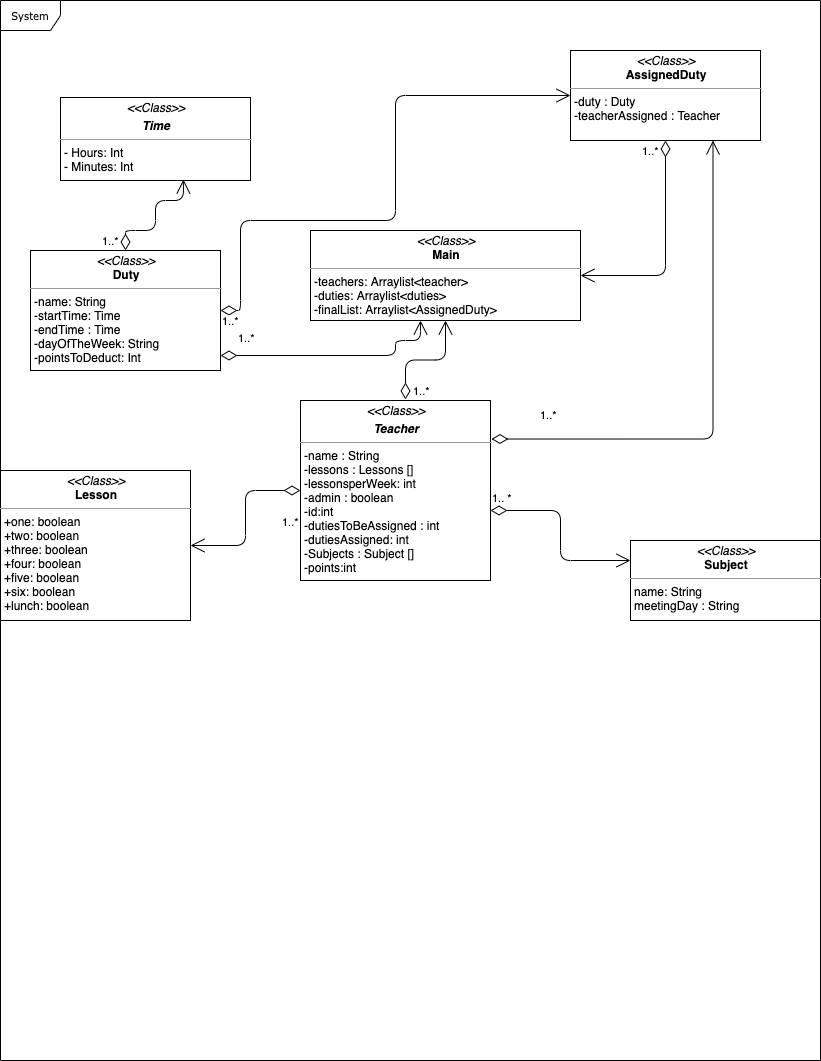

The diagram above was exported from draw.io. Its source (the exported page's mxGraphModel, read from the mxfile embedded in the PNG):
<mxGraphModel dx="1346" dy="860" grid="1" gridSize="10" guides="1" tooltips="1" connect="1" arrows="1" fold="1" page="1" pageScale="1" pageWidth="850" pageHeight="1100" background="#ffffff" math="0" shadow="0">
  <root>
    <mxCell id="0" />
    <mxCell id="1" parent="0" />
    <mxCell id="17acba5748e5396b-1" value="System" style="shape=umlFrame;whiteSpace=wrap;html=1;rounded=0;shadow=0;comic=0;labelBackgroundColor=none;strokeWidth=1;fontFamily=Verdana;fontSize=10;align=center;" parent="1" vertex="1">
      <mxGeometry x="20" y="30" width="820" height="1060" as="geometry" />
    </mxCell>
    <mxCell id="5d2195bd80daf111-12" value="&lt;p style=&quot;margin: 0px ; margin-top: 4px ; text-align: center&quot;&gt;&lt;i&gt;&amp;lt;&amp;lt;Class&amp;gt;&amp;gt;&lt;/i&gt;&lt;br&gt;&lt;b&gt;Lesson&lt;/b&gt;&lt;/p&gt;&lt;hr size=&quot;1&quot;&gt;&lt;p style=&quot;margin: 0px ; margin-left: 4px&quot;&gt;+one: boolean&lt;br&gt;+two: boolean&lt;/p&gt;&lt;p style=&quot;margin: 0px ; margin-left: 4px&quot;&gt;+three: boolean&lt;/p&gt;&lt;p style=&quot;margin: 0px ; margin-left: 4px&quot;&gt;+four: boolean&lt;/p&gt;&lt;p style=&quot;margin: 0px ; margin-left: 4px&quot;&gt;+five: boolean&lt;/p&gt;&lt;p style=&quot;margin: 0px ; margin-left: 4px&quot;&gt;+six: boolean&lt;/p&gt;&lt;p style=&quot;margin: 0px ; margin-left: 4px&quot;&gt;+lunch: boolean&lt;/p&gt;&lt;p style=&quot;margin: 0px ; margin-left: 4px&quot;&gt;&lt;br&gt;&lt;/p&gt;" style="verticalAlign=top;align=left;overflow=fill;fontSize=12;fontFamily=Helvetica;html=1;rounded=0;shadow=0;comic=0;labelBackgroundColor=none;strokeWidth=1" parent="1" vertex="1">
      <mxGeometry x="20" y="500" width="190" height="150" as="geometry" />
    </mxCell>
    <mxCell id="5d2195bd80daf111-15" value="&lt;p style=&quot;margin: 0px ; margin-top: 4px ; text-align: center&quot;&gt;&lt;i&gt;&amp;lt;&amp;lt;Class&amp;gt;&amp;gt;&lt;/i&gt;&lt;br&gt;&lt;b&gt;Main&lt;/b&gt;&lt;/p&gt;&lt;hr size=&quot;1&quot;&gt;&lt;p style=&quot;margin: 0px ; margin-left: 4px&quot;&gt;-teachers: Arraylist&amp;lt;teacher&amp;gt;&lt;br&gt;-duties: Arraylist&amp;lt;duties&amp;gt;&lt;/p&gt;&lt;p style=&quot;margin: 0px ; margin-left: 4px&quot;&gt;-finalList: Arraylist&amp;lt;AssignedDuty&amp;gt;&lt;/p&gt;&lt;p style=&quot;margin: 0px ; margin-left: 4px&quot;&gt;&lt;br&gt;&lt;/p&gt;" style="verticalAlign=top;align=left;overflow=fill;fontSize=12;fontFamily=Helvetica;html=1;rounded=0;shadow=0;comic=0;labelBackgroundColor=none;strokeWidth=1" parent="1" vertex="1">
      <mxGeometry x="330" y="260" width="270" height="90" as="geometry" />
    </mxCell>
    <mxCell id="5d2195bd80daf111-18" value="&lt;p style=&quot;margin: 0px ; margin-top: 4px ; text-align: center&quot;&gt;&lt;i&gt;&amp;lt;&amp;lt;Class&amp;gt;&amp;gt;&lt;/i&gt;&lt;/p&gt;&lt;p style=&quot;margin: 0px ; margin-top: 4px ; text-align: center&quot;&gt;&lt;b&gt;&lt;i&gt;Time&lt;/i&gt;&lt;br&gt;&lt;/b&gt;&lt;/p&gt;&lt;hr size=&quot;1&quot;&gt;&lt;p style=&quot;margin: 0px ; margin-left: 4px&quot;&gt;- Hours: Int&lt;br&gt;- Minutes: Int&lt;/p&gt;&lt;p style=&quot;margin: 0px ; margin-left: 4px&quot;&gt;&lt;br&gt;&lt;/p&gt;" style="verticalAlign=top;align=left;overflow=fill;fontSize=12;fontFamily=Helvetica;html=1;rounded=0;shadow=0;comic=0;labelBackgroundColor=none;strokeWidth=1" parent="1" vertex="1">
      <mxGeometry x="80" y="127" width="190" height="83" as="geometry" />
    </mxCell>
    <mxCell id="5d2195bd80daf111-19" value="&lt;p style=&quot;margin: 0px ; margin-top: 4px ; text-align: center&quot;&gt;&lt;i&gt;&amp;lt;&amp;lt;Class&amp;gt;&amp;gt;&lt;/i&gt;&lt;br&gt;&lt;b&gt;Duty&lt;/b&gt;&lt;/p&gt;&lt;hr size=&quot;1&quot;&gt;&lt;p style=&quot;margin: 0px ; margin-left: 4px&quot;&gt;-name: String&lt;br&gt;-startTime: Time&lt;/p&gt;&lt;p style=&quot;margin: 0px ; margin-left: 4px&quot;&gt;-endTime : Time&lt;/p&gt;&lt;p style=&quot;margin: 0px ; margin-left: 4px&quot;&gt;-dayOfTheWeek: String&lt;/p&gt;&lt;p style=&quot;margin: 0px ; margin-left: 4px&quot;&gt;-pointsToDeduct: Int&lt;/p&gt;&lt;p style=&quot;margin: 0px ; margin-left: 4px&quot;&gt;&lt;br&gt;&lt;/p&gt;" style="verticalAlign=top;align=left;overflow=fill;fontSize=12;fontFamily=Helvetica;html=1;rounded=0;shadow=0;comic=0;labelBackgroundColor=none;strokeWidth=1" parent="1" vertex="1">
      <mxGeometry x="50" y="280" width="190" height="120" as="geometry" />
    </mxCell>
    <mxCell id="5d2195bd80daf111-20" value="&lt;p style=&quot;margin: 0px ; margin-top: 4px ; text-align: center&quot;&gt;&lt;i&gt;&amp;lt;&amp;lt;Class&amp;gt;&amp;gt;&lt;/i&gt;&lt;br&gt;&lt;/p&gt;&lt;p style=&quot;margin: 0px ; margin-top: 4px ; text-align: center&quot;&gt;&lt;b&gt;&lt;i&gt;Teacher&lt;/i&gt;&lt;/b&gt;&lt;/p&gt;&lt;hr size=&quot;1&quot;&gt;&lt;p style=&quot;margin: 0px ; margin-left: 4px&quot;&gt;-name : String&lt;/p&gt;&lt;p style=&quot;margin: 0px ; margin-left: 4px&quot;&gt;-lessons : Lessons []&lt;/p&gt;&lt;p style=&quot;margin: 0px ; margin-left: 4px&quot;&gt;-lessonsperWeek: int&lt;/p&gt;&lt;p style=&quot;margin: 0px ; margin-left: 4px&quot;&gt;-admin : boolean&lt;/p&gt;&lt;p style=&quot;margin: 0px ; margin-left: 4px&quot;&gt;-id:int&lt;/p&gt;&lt;p style=&quot;margin: 0px ; margin-left: 4px&quot;&gt;-dutiesToBeAssigned : int&lt;/p&gt;&lt;p style=&quot;margin: 0px ; margin-left: 4px&quot;&gt;-dutiesAssigned: int&lt;/p&gt;&lt;p style=&quot;margin: 0px ; margin-left: 4px&quot;&gt;-Subjects : Subject []&lt;/p&gt;&lt;p style=&quot;margin: 0px ; margin-left: 4px&quot;&gt;-points:int&lt;/p&gt;" style="verticalAlign=top;align=left;overflow=fill;fontSize=12;fontFamily=Helvetica;html=1;rounded=0;shadow=0;comic=0;labelBackgroundColor=none;strokeWidth=1" parent="1" vertex="1">
      <mxGeometry x="320" y="430" width="190" height="180" as="geometry" />
    </mxCell>
    <mxCell id="4yt09IdOABRDSL4QT7EW-1" value="&lt;p style=&quot;margin: 0px ; margin-top: 4px ; text-align: center&quot;&gt;&lt;i&gt;&amp;lt;&amp;lt;Class&amp;gt;&amp;gt;&lt;/i&gt;&lt;br&gt;&lt;b&gt;Subject&lt;/b&gt;&lt;/p&gt;&lt;hr size=&quot;1&quot;&gt;&lt;p style=&quot;margin: 0px ; margin-left: 4px&quot;&gt;name: String&lt;/p&gt;&lt;p style=&quot;margin: 0px ; margin-left: 4px&quot;&gt;meetingDay : String&lt;/p&gt;&lt;p style=&quot;margin: 0px ; margin-left: 4px&quot;&gt;&lt;br&gt;&lt;/p&gt;" style="verticalAlign=top;align=left;overflow=fill;fontSize=12;fontFamily=Helvetica;html=1;rounded=0;shadow=0;comic=0;labelBackgroundColor=none;strokeWidth=1" parent="1" vertex="1">
      <mxGeometry x="650" y="570" width="190" height="80" as="geometry" />
    </mxCell>
    <mxCell id="4yt09IdOABRDSL4QT7EW-6" value="1.. *" style="endArrow=open;html=1;endSize=12;startArrow=diamondThin;startSize=14;startFill=0;edgeStyle=orthogonalEdgeStyle;align=left;verticalAlign=bottom;entryX=0;entryY=0.25;entryDx=0;entryDy=0;" parent="1" target="4yt09IdOABRDSL4QT7EW-1" edge="1">
      <mxGeometry x="-1" y="3" relative="1" as="geometry">
        <mxPoint x="510" y="540" as="sourcePoint" />
        <mxPoint x="670" y="540" as="targetPoint" />
      </mxGeometry>
    </mxCell>
    <mxCell id="4yt09IdOABRDSL4QT7EW-7" value="1..*" style="endArrow=open;html=1;endSize=12;startArrow=diamondThin;startSize=14;startFill=0;edgeStyle=orthogonalEdgeStyle;align=left;verticalAlign=bottom;entryX=1;entryY=0.5;entryDx=0;entryDy=0;exitX=0;exitY=0.5;exitDx=0;exitDy=0;" parent="1" source="5d2195bd80daf111-20" target="5d2195bd80daf111-12" edge="1">
      <mxGeometry x="0.1459" y="35" relative="1" as="geometry">
        <mxPoint x="265" y="390" as="sourcePoint" />
        <mxPoint x="425" y="390" as="targetPoint" />
        <mxPoint y="1" as="offset" />
      </mxGeometry>
    </mxCell>
    <mxCell id="4yt09IdOABRDSL4QT7EW-8" value="1..*" style="endArrow=open;html=1;endSize=12;startArrow=diamondThin;startSize=14;startFill=0;edgeStyle=orthogonalEdgeStyle;align=left;verticalAlign=bottom;exitX=0.5;exitY=0;exitDx=0;exitDy=0;entryX=0.647;entryY=0.988;entryDx=0;entryDy=0;entryPerimeter=0;" parent="1" source="5d2195bd80daf111-19" target="5d2195bd80daf111-18" edge="1">
      <mxGeometry x="-0.6898" y="-32" relative="1" as="geometry">
        <mxPoint x="340" y="350" as="sourcePoint" />
        <mxPoint x="500" y="350" as="targetPoint" />
        <Array as="points">
          <mxPoint x="145" y="260" />
          <mxPoint x="175" y="260" />
          <mxPoint x="175" y="230" />
          <mxPoint x="203" y="230" />
        </Array>
        <mxPoint x="-25" y="-12" as="offset" />
      </mxGeometry>
    </mxCell>
    <mxCell id="4yt09IdOABRDSL4QT7EW-12" value="&lt;p style=&quot;margin: 0px ; margin-top: 4px ; text-align: center&quot;&gt;&lt;i&gt;&amp;lt;&amp;lt;Class&amp;gt;&amp;gt;&lt;/i&gt;&lt;br&gt;&lt;b&gt;AssignedDuty&lt;/b&gt;&lt;/p&gt;&lt;hr size=&quot;1&quot;&gt;&lt;p style=&quot;margin: 0px ; margin-left: 4px&quot;&gt;-duty : Duty&lt;/p&gt;&lt;p style=&quot;margin: 0px ; margin-left: 4px&quot;&gt;-teacherAssigned : Teacher&lt;/p&gt;&lt;p style=&quot;margin: 0px ; margin-left: 4px&quot;&gt;&lt;br&gt;&lt;/p&gt;" style="verticalAlign=top;align=left;overflow=fill;fontSize=12;fontFamily=Helvetica;html=1;rounded=0;shadow=0;comic=0;labelBackgroundColor=none;strokeWidth=1" parent="1" vertex="1">
      <mxGeometry x="590" y="80" width="190" height="90" as="geometry" />
    </mxCell>
    <mxCell id="4yt09IdOABRDSL4QT7EW-13" value="1..*" style="endArrow=open;html=1;endSize=12;startArrow=diamondThin;startSize=14;startFill=0;edgeStyle=orthogonalEdgeStyle;align=left;verticalAlign=bottom;" parent="1" target="5d2195bd80daf111-15" edge="1">
      <mxGeometry x="-0.2521" y="-39" relative="1" as="geometry">
        <mxPoint x="425" y="429" as="sourcePoint" />
        <mxPoint x="585" y="429" as="targetPoint" />
        <mxPoint y="1" as="offset" />
      </mxGeometry>
    </mxCell>
    <mxCell id="4yt09IdOABRDSL4QT7EW-15" value="1..*" style="endArrow=open;html=1;endSize=12;startArrow=diamondThin;startSize=14;startFill=0;edgeStyle=orthogonalEdgeStyle;align=left;verticalAlign=bottom;entryX=1;entryY=0.5;entryDx=0;entryDy=0;exitX=0.5;exitY=1;exitDx=0;exitDy=0;" parent="1" source="4yt09IdOABRDSL4QT7EW-12" target="5d2195bd80daf111-15" edge="1">
      <mxGeometry x="0.4554" y="-115" relative="1" as="geometry">
        <mxPoint x="680" y="180" as="sourcePoint" />
        <mxPoint x="720" y="101" as="targetPoint" />
        <mxPoint as="offset" />
      </mxGeometry>
    </mxCell>
    <mxCell id="p7JaFEGbfxA_Ag472awz-1" value="1..*" style="endArrow=open;html=1;endSize=12;startArrow=diamondThin;startSize=14;startFill=0;edgeStyle=orthogonalEdgeStyle;align=left;verticalAlign=bottom;entryX=0.75;entryY=1;entryDx=0;entryDy=0;exitX=1.005;exitY=0.214;exitDx=0;exitDy=0;exitPerimeter=0;" parent="1" source="5d2195bd80daf111-20" target="4yt09IdOABRDSL4QT7EW-12" edge="1">
      <mxGeometry x="-0.8182" y="15" relative="1" as="geometry">
        <mxPoint x="650" y="390" as="sourcePoint" />
        <mxPoint x="565" y="525" as="targetPoint" />
        <mxPoint as="offset" />
      </mxGeometry>
    </mxCell>
    <mxCell id="p7JaFEGbfxA_Ag472awz-2" value="1..*" style="endArrow=open;html=1;endSize=12;startArrow=diamondThin;startSize=14;startFill=0;edgeStyle=orthogonalEdgeStyle;align=left;verticalAlign=bottom;entryX=0;entryY=0.5;entryDx=0;entryDy=0;exitX=1;exitY=0.5;exitDx=0;exitDy=0;" parent="1" source="5d2195bd80daf111-19" target="4yt09IdOABRDSL4QT7EW-12" edge="1">
      <mxGeometry x="-0.929" y="28" relative="1" as="geometry">
        <mxPoint x="375" y="230" as="sourcePoint" />
        <mxPoint x="290" y="365" as="targetPoint" />
        <mxPoint x="8" y="20" as="offset" />
        <Array as="points">
          <mxPoint x="260" y="340" />
          <mxPoint x="260" y="250" />
          <mxPoint x="415" y="250" />
          <mxPoint x="415" y="125" />
        </Array>
      </mxGeometry>
    </mxCell>
    <mxCell id="8suQfFuQFOinL9uCy6Wc-1" value="1..*" style="endArrow=open;html=1;endSize=12;startArrow=diamondThin;startSize=14;startFill=0;edgeStyle=orthogonalEdgeStyle;align=left;verticalAlign=bottom;exitX=1;exitY=0.5;exitDx=0;exitDy=0;" parent="1" target="5d2195bd80daf111-15" edge="1">
      <mxGeometry x="-0.929" y="28" relative="1" as="geometry">
        <mxPoint x="240" y="385" as="sourcePoint" />
        <mxPoint x="590" y="170" as="targetPoint" />
        <mxPoint x="8" y="20" as="offset" />
        <Array as="points">
          <mxPoint x="415" y="385" />
          <mxPoint x="415" y="370" />
          <mxPoint x="440" y="370" />
        </Array>
      </mxGeometry>
    </mxCell>
  </root>
</mxGraphModel>